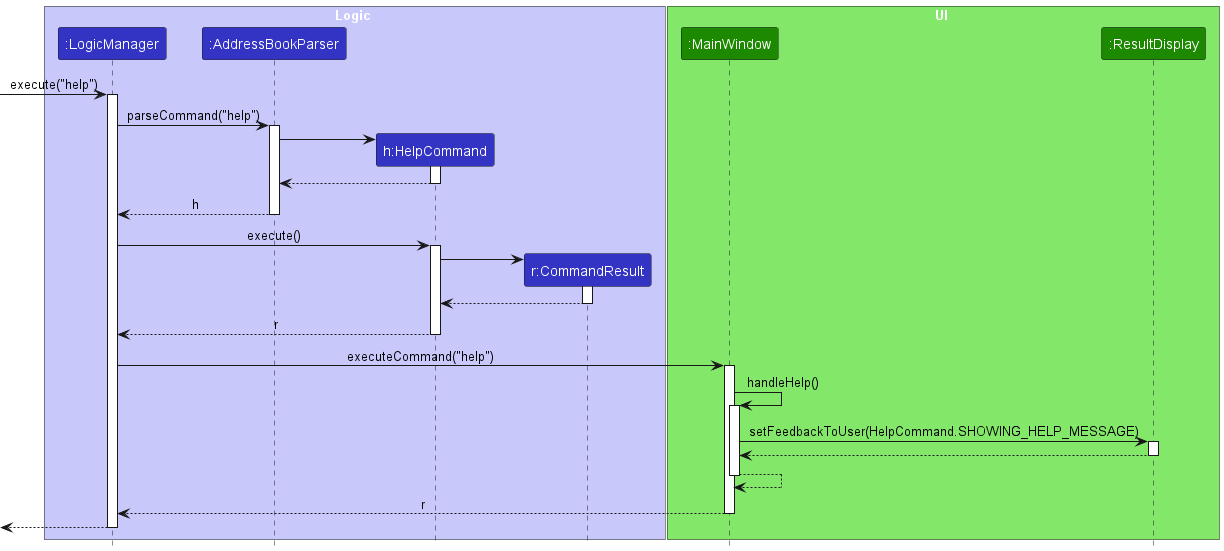

The diagram above was rendered by PlantUML. Its source (embedded in the PNG):
@startuml
!include style.puml
skinparam ArrowFontStyle plain

box Logic LOGIC_COLOR_T1
participant ":LogicManager" as LogicManager LOGIC_COLOR
participant ":AddressBookParser" as AddressBookParser LOGIC_COLOR
participant "h:HelpCommand" as HelpCommand LOGIC_COLOR
participant "r:CommandResult" as CommandResult LOGIC_COLOR
end box

box UI UI_COLOR_T1
participant ":MainWindow" as MainWindow UI_COLOR
participant ":ResultDisplay" as ResultDisplay UI_COLOR
end box

[-> LogicManager : execute("help")
activate LogicManager

LogicManager -> AddressBookParser : parseCommand("help")
activate AddressBookParser

create HelpCommand
AddressBookParser -> HelpCommand
activate HelpCommand

HelpCommand --> AddressBookParser
deactivate HelpCommand

AddressBookParser --> LogicManager : h
deactivate AddressBookParser

LogicManager -> HelpCommand : execute()
activate HelpCommand

create CommandResult
HelpCommand -> CommandResult
activate CommandResult

CommandResult --> HelpCommand
deactivate CommandResult

HelpCommand --> LogicManager : r
deactivate HelpCommand

LogicManager -> MainWindow : executeCommand("help")
activate MainWindow

MainWindow -> MainWindow : handleHelp()
activate MainWindow

MainWindow -> ResultDisplay : setFeedbackToUser(HelpCommand.SHOWING_HELP_MESSAGE)
activate ResultDisplay

ResultDisplay --> MainWindow
deactivate ResultDisplay

MainWindow --> MainWindow
deactivate MainWindow

MainWindow --> LogicManager : r
deactivate MainWindow

[<--LogicManager
deactivate LogicManager
@enduml